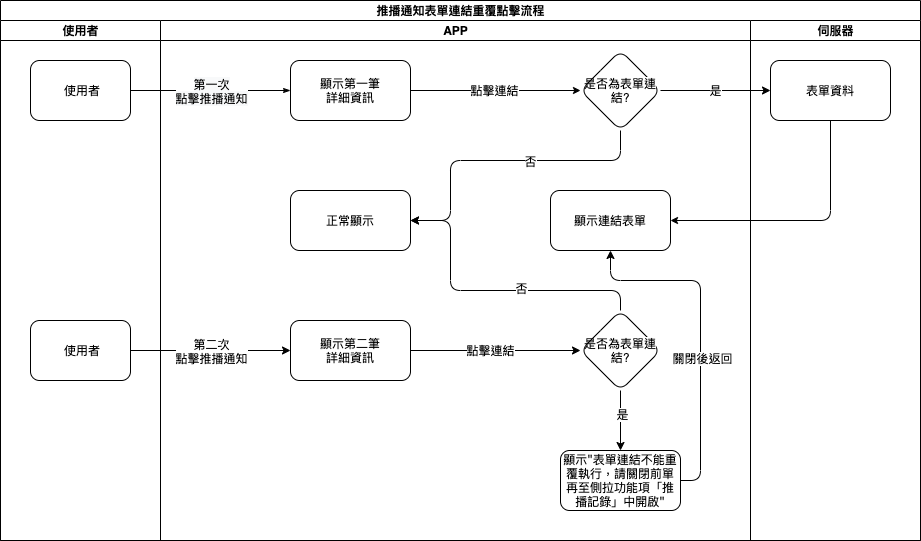

The diagram above was exported from draw.io. Its source (the exported page's mxGraphModel, read from the mxfile embedded in the PNG):
<mxGraphModel dx="919" dy="591" grid="1" gridSize="10" guides="1" tooltips="1" connect="1" arrows="1" fold="1" page="1" pageScale="1" pageWidth="1100" pageHeight="850" background="#ffffff" math="0" shadow="0">
  <root>
    <mxCell id="0" />
    <mxCell id="1" parent="0" />
    <mxCell id="2" value="推播通知表單連結重覆點擊流程" style="swimlane;html=1;childLayout=stackLayout;startSize=20;rounded=0;shadow=0;labelBackgroundColor=none;strokeWidth=1;fontFamily=Verdana;fontSize=8;align=center;" vertex="1" parent="1">
      <mxGeometry x="80" y="1760" width="920" height="540" as="geometry" />
    </mxCell>
    <mxCell id="3" value="使用者" style="swimlane;html=1;startSize=20;" vertex="1" parent="2">
      <mxGeometry y="20" width="160" height="520" as="geometry" />
    </mxCell>
    <mxCell id="4" value="&amp;nbsp;使用者" style="rounded=1;whiteSpace=wrap;html=1;shadow=0;labelBackgroundColor=none;strokeWidth=1;fontFamily=Verdana;fontSize=8;align=center;" vertex="1" parent="3">
      <mxGeometry x="30" y="40" width="100" height="60" as="geometry" />
    </mxCell>
    <mxCell id="5" value="&amp;nbsp;使用者" style="rounded=1;whiteSpace=wrap;html=1;shadow=0;labelBackgroundColor=none;strokeWidth=1;fontFamily=Verdana;fontSize=8;align=center;" vertex="1" parent="3">
      <mxGeometry x="30" y="300" width="100" height="60" as="geometry" />
    </mxCell>
    <mxCell id="6" style="edgeStyle=orthogonalEdgeStyle;rounded=1;html=1;labelBackgroundColor=none;startArrow=none;startFill=0;startSize=5;endArrow=classicThin;endFill=1;endSize=5;jettySize=auto;orthogonalLoop=1;strokeWidth=1;fontFamily=Verdana;fontSize=8" edge="1" parent="2" source="4" target="9">
      <mxGeometry relative="1" as="geometry" />
    </mxCell>
    <mxCell id="7" value="&lt;span style=&quot;font-family: &amp;#34;verdana&amp;#34; ; font-size: 8px ; background-color: rgb(248 , 249 , 250)&quot;&gt;第一次&lt;br&gt;點擊推播通知&lt;/span&gt;" style="edgeLabel;html=1;align=center;verticalAlign=middle;resizable=0;points=[];" vertex="1" connectable="0" parent="6">
      <mxGeometry x="-0.2333" y="2" relative="1" as="geometry">
        <mxPoint x="19" y="2" as="offset" />
      </mxGeometry>
    </mxCell>
    <mxCell id="8" value="APP" style="swimlane;html=1;startSize=20;" vertex="1" parent="2">
      <mxGeometry x="160" y="20" width="590" height="520" as="geometry" />
    </mxCell>
    <mxCell id="9" value="顯示第一筆&lt;br&gt;詳細資訊" style="rounded=1;whiteSpace=wrap;html=1;shadow=0;labelBackgroundColor=none;strokeWidth=1;fontFamily=Verdana;fontSize=8;align=center;" vertex="1" parent="8">
      <mxGeometry x="130" y="40" width="120" height="60" as="geometry" />
    </mxCell>
    <mxCell id="10" value="顯示連結表單" style="whiteSpace=wrap;html=1;rounded=1;shadow=0;fontFamily=Verdana;fontSize=8;strokeWidth=1;" vertex="1" parent="8">
      <mxGeometry x="390" y="170" width="120" height="60" as="geometry" />
    </mxCell>
    <mxCell id="11" value="是否為&lt;span style=&quot;font-size: 11px ; background-color: rgb(255 , 255 , 255)&quot;&gt;表單連結?&lt;/span&gt;" style="rhombus;whiteSpace=wrap;html=1;rounded=1;" vertex="1" parent="8">
      <mxGeometry x="420" y="30" width="80" height="80" as="geometry" />
    </mxCell>
    <mxCell id="12" style="edgeStyle=orthogonalEdgeStyle;rounded=1;orthogonalLoop=1;jettySize=auto;html=1;startSize=5;endSize=5;" edge="1" parent="8" source="9" target="11">
      <mxGeometry relative="1" as="geometry">
        <Array as="points" />
        <mxPoint x="360" y="70" as="targetPoint" />
      </mxGeometry>
    </mxCell>
    <mxCell id="13" value="點擊連結" style="edgeLabel;html=1;align=center;verticalAlign=middle;resizable=0;points=[];" vertex="1" connectable="0" parent="12">
      <mxGeometry x="-0.0275" y="1" relative="1" as="geometry">
        <mxPoint as="offset" />
      </mxGeometry>
    </mxCell>
    <mxCell id="14" value="正常顯示" style="whiteSpace=wrap;html=1;rounded=1;" vertex="1" parent="8">
      <mxGeometry x="130" y="170" width="120" height="60" as="geometry" />
    </mxCell>
    <mxCell id="15" value="" style="edgeStyle=orthogonalEdgeStyle;rounded=1;orthogonalLoop=1;jettySize=auto;html=1;" edge="1" parent="8" source="11" target="14">
      <mxGeometry relative="1" as="geometry">
        <Array as="points">
          <mxPoint x="460" y="140" />
          <mxPoint x="290" y="140" />
          <mxPoint x="290" y="200" />
        </Array>
      </mxGeometry>
    </mxCell>
    <mxCell id="16" value="否" style="edgeLabel;html=1;align=center;verticalAlign=middle;resizable=0;points=[];" vertex="1" connectable="0" parent="15">
      <mxGeometry x="-0.1091" y="1" relative="1" as="geometry">
        <mxPoint x="13" y="-1" as="offset" />
      </mxGeometry>
    </mxCell>
    <mxCell id="17" value="顯示第二筆&lt;br&gt;詳細資訊" style="whiteSpace=wrap;html=1;rounded=1;shadow=0;fontFamily=Verdana;fontSize=8;strokeWidth=1;" vertex="1" parent="8">
      <mxGeometry x="130" y="300" width="120" height="60" as="geometry" />
    </mxCell>
    <mxCell id="18" style="edgeStyle=orthogonalEdgeStyle;rounded=1;orthogonalLoop=1;jettySize=auto;html=1;exitX=0.5;exitY=0;exitDx=0;exitDy=0;" edge="1" parent="8" source="20" target="14">
      <mxGeometry relative="1" as="geometry">
        <Array as="points">
          <mxPoint x="460" y="270" />
          <mxPoint x="290" y="270" />
          <mxPoint x="290" y="200" />
        </Array>
      </mxGeometry>
    </mxCell>
    <mxCell id="19" value="否" style="edgeLabel;html=1;align=center;verticalAlign=middle;resizable=0;points=[];" vertex="1" connectable="0" parent="18">
      <mxGeometry x="-0.1652" y="-3" relative="1" as="geometry">
        <mxPoint x="5" as="offset" />
      </mxGeometry>
    </mxCell>
    <mxCell id="20" value="&lt;span style=&quot;font-family: &amp;#34;helvetica&amp;#34; ; font-size: 12px&quot;&gt;是否為&lt;/span&gt;&lt;span style=&quot;font-family: &amp;#34;helvetica&amp;#34; ; font-size: 11px ; background-color: rgb(255 , 255 , 255)&quot;&gt;表單連結?&lt;/span&gt;" style="rhombus;whiteSpace=wrap;html=1;rounded=1;shadow=0;fontFamily=Verdana;fontSize=8;strokeWidth=1;" vertex="1" parent="8">
      <mxGeometry x="420" y="290" width="80" height="80" as="geometry" />
    </mxCell>
    <mxCell id="21" value="" style="edgeStyle=orthogonalEdgeStyle;rounded=1;orthogonalLoop=1;jettySize=auto;html=1;" edge="1" parent="8" source="17" target="20">
      <mxGeometry relative="1" as="geometry" />
    </mxCell>
    <mxCell id="22" value="點擊連結" style="edgeLabel;html=1;align=center;verticalAlign=middle;resizable=0;points=[];" vertex="1" connectable="0" parent="21">
      <mxGeometry x="-0.0706" y="1" relative="1" as="geometry">
        <mxPoint as="offset" />
      </mxGeometry>
    </mxCell>
    <mxCell id="23" style="edgeStyle=orthogonalEdgeStyle;rounded=1;orthogonalLoop=1;jettySize=auto;html=1;exitX=1;exitY=0.5;exitDx=0;exitDy=0;" edge="1" parent="8" source="25" target="10">
      <mxGeometry relative="1" as="geometry">
        <mxPoint x="510" y="240" as="targetPoint" />
        <Array as="points">
          <mxPoint x="540" y="460" />
          <mxPoint x="540" y="260" />
          <mxPoint x="450" y="260" />
        </Array>
      </mxGeometry>
    </mxCell>
    <mxCell id="24" value="關閉後返回" style="edgeLabel;html=1;align=center;verticalAlign=middle;resizable=0;points=[];" vertex="1" connectable="0" parent="23">
      <mxGeometry x="-0.1588" y="-1" relative="1" as="geometry">
        <mxPoint as="offset" />
      </mxGeometry>
    </mxCell>
    <mxCell id="25" value="顯示&quot;表單連結不能重覆執行，請關閉前單再至側拉功能項「推播記錄」中開啟&quot;" style="whiteSpace=wrap;html=1;rounded=1;shadow=0;fontFamily=Verdana;fontSize=8;strokeWidth=1;" vertex="1" parent="8">
      <mxGeometry x="400" y="430" width="120" height="60" as="geometry" />
    </mxCell>
    <mxCell id="26" value="" style="edgeStyle=orthogonalEdgeStyle;rounded=1;orthogonalLoop=1;jettySize=auto;html=1;" edge="1" parent="8" source="20" target="25">
      <mxGeometry relative="1" as="geometry">
        <Array as="points">
          <mxPoint x="460" y="440" />
        </Array>
      </mxGeometry>
    </mxCell>
    <mxCell id="27" value="是" style="edgeLabel;html=1;align=center;verticalAlign=middle;resizable=0;points=[];" vertex="1" connectable="0" parent="26">
      <mxGeometry x="-0.2286" y="1" relative="1" as="geometry">
        <mxPoint as="offset" />
      </mxGeometry>
    </mxCell>
    <mxCell id="28" value="伺服器" style="swimlane;html=1;startSize=20;" vertex="1" parent="2">
      <mxGeometry x="750" y="20" width="170" height="520" as="geometry" />
    </mxCell>
    <mxCell id="29" value="表單資料" style="rounded=1;whiteSpace=wrap;html=1;shadow=0;labelBackgroundColor=none;strokeWidth=1;fontFamily=Verdana;fontSize=8;align=center;" vertex="1" parent="28">
      <mxGeometry x="20" y="40" width="120" height="60" as="geometry" />
    </mxCell>
    <mxCell id="30" value="" style="edgeStyle=orthogonalEdgeStyle;rounded=1;orthogonalLoop=1;jettySize=auto;html=1;startSize=5;endSize=5;exitX=0.5;exitY=1;exitDx=0;exitDy=0;entryX=1;entryY=0.5;entryDx=0;entryDy=0;" edge="1" parent="2" source="29" target="10">
      <mxGeometry relative="1" as="geometry" />
    </mxCell>
    <mxCell id="31" style="edgeStyle=orthogonalEdgeStyle;rounded=0;orthogonalLoop=1;jettySize=auto;html=1;exitX=1;exitY=0.5;exitDx=0;exitDy=0;" edge="1" parent="2" source="5" target="17">
      <mxGeometry relative="1" as="geometry" />
    </mxCell>
    <mxCell id="32" value="第二次&lt;br&gt;點擊推播通知" style="edgeLabel;html=1;align=center;verticalAlign=middle;resizable=0;points=[];" vertex="1" connectable="0" parent="31">
      <mxGeometry x="-0.2069" relative="1" as="geometry">
        <mxPoint x="17" as="offset" />
      </mxGeometry>
    </mxCell>
    <mxCell id="33" value="是" style="edgeStyle=orthogonalEdgeStyle;rounded=0;orthogonalLoop=1;jettySize=auto;html=1;exitX=1;exitY=0.5;exitDx=0;exitDy=0;" edge="1" parent="2" source="11" target="29">
      <mxGeometry relative="1" as="geometry" />
    </mxCell>
  </root>
</mxGraphModel>